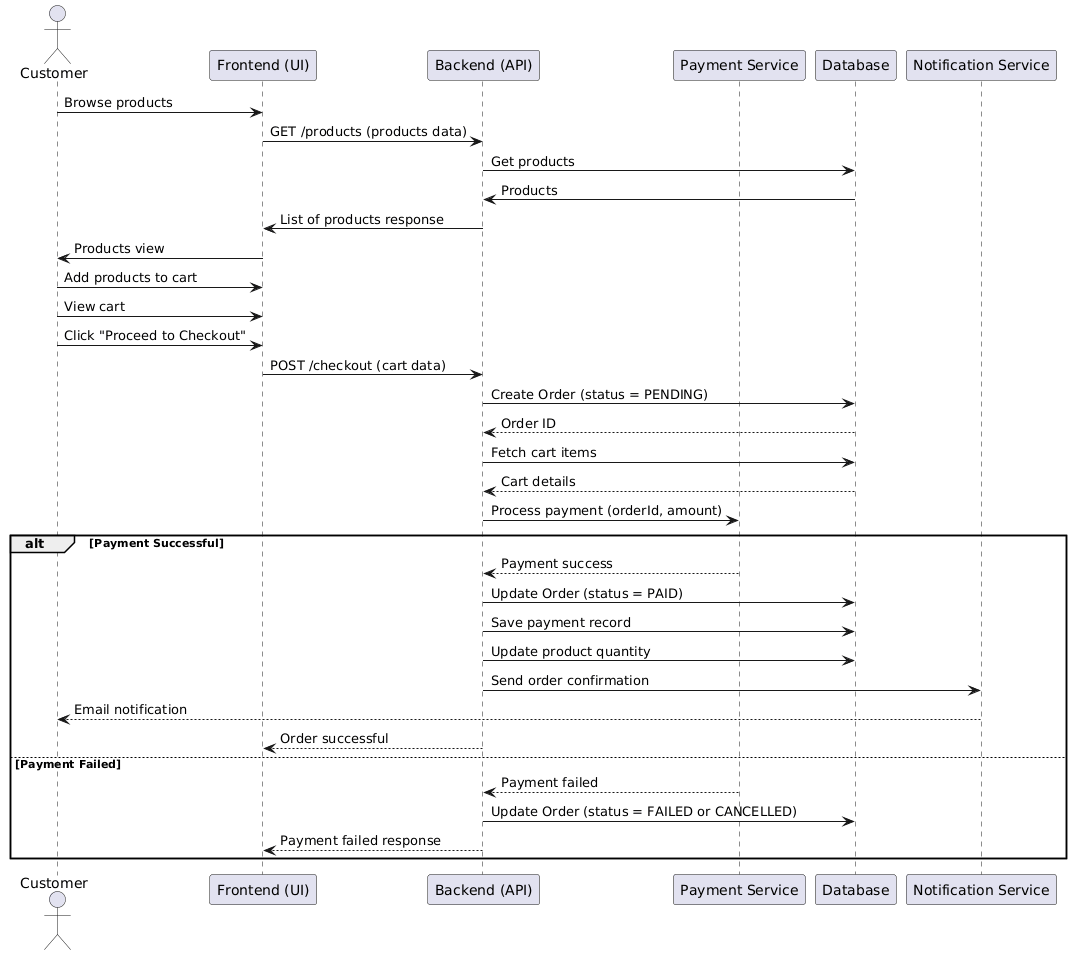

The diagram above was rendered by PlantUML. Its source (embedded in the PNG):
@startuml
actor Customer
participant "Frontend (UI)" as FE
participant "Backend (API)" as BE
participant "Payment Service" as PS
participant "Database" as DB
participant "Notification Service" as NS

Customer -> FE : Browse products
FE -> BE : GET /products (products data)
BE -> DB : Get products
DB -> BE : Products
BE -> FE : List of products response
FE -> Customer : Products view

Customer -> FE : Add products to cart
Customer -> FE : View cart 
Customer -> FE : Click "Proceed to Checkout"
FE -> BE : POST /checkout (cart data)

' Create order early with PENDING status
BE -> DB : Create Order (status = PENDING)
DB --> BE : Order ID

BE -> DB : Fetch cart items
DB --> BE : Cart details

BE -> PS : Process payment (orderId, amount)

alt Payment Successful

  PS --> BE : Payment success

  BE -> DB : Update Order (status = PAID)
  BE -> DB : Save payment record
  BE -> DB : Update product quantity

  BE -> NS : Send order confirmation
  NS --> Customer : Email notification

  BE --> FE : Order successful

else Payment Failed

  PS --> BE : Payment failed

  BE -> DB : Update Order (status = FAILED or CANCELLED)

  BE --> FE : Payment failed response

end
@enduml